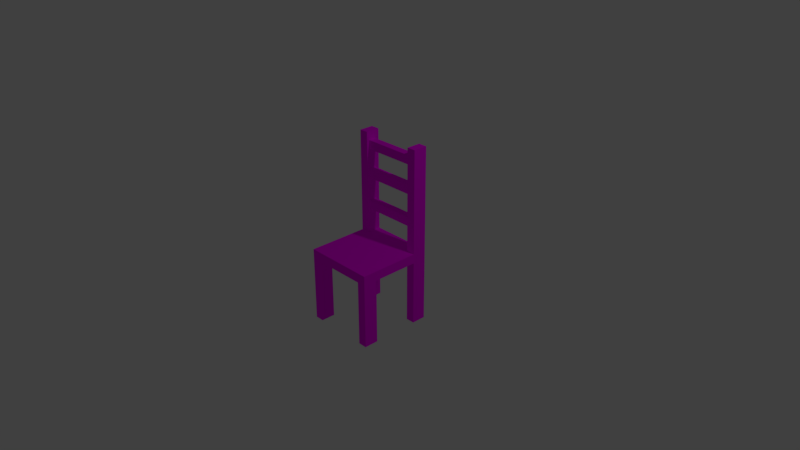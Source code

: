 # Source: cadeira01.blend  (saved by Blender 2.79.0; exported with 4.5.12 LTS)
import bpy
from mathutils import Matrix  # noqa: F401  (used for matrix-valued properties, if any)

bpy.ops.wm.read_factory_settings(use_empty=True)
scene = bpy.context.scene
scene.name = 'Scene'

# ---- collections
col_collection_1 = bpy.data.collections.new('Collection 1'); scene.collection.children.link(col_collection_1)

# ---- images (referenced by path relative to the original .blend; pixels are not part of the script)
import os
ASSET_DIR = os.environ.get("B2B_ASSET_DIR", "")  # directory of the original .blend (textures are referenced by path, not embedded)
HERE = os.path.dirname(os.path.abspath(__file__))  # packed textures are extracted next to this script under _unpacked/

def load_image(name, relpath, width, height, colorspace="sRGB"):
    """Load a texture the original file referenced (path relative to the .blend, or extracted next to this script)."""
    p = next((c for c in (os.path.join(HERE, relpath), os.path.join(ASSET_DIR, relpath)) if relpath and os.path.exists(c)), "")
    if p:
        img = bpy.data.images.load(p, check_existing=True)
        img.name = name
    else:  # same state as the original file: an image datablock whose file is absent (Cycles renders it pink)
        img = bpy.data.images.new(name, width, height)
        img.source = "FILE"
        img.filepath = "//" + (relpath or name)
    img.colorspace_settings.name = colorspace
    return img
img_color_palete_png = load_image('color_palete.png', 'color_palete.png', 1024, 1024, 'sRGB')

# ---- materials (node trees are filled in below, after node groups)
mat_material_002 = bpy.data.materials.new('Material.002')
mat_material_002.alpha_threshold = 0.0
mat_material_002.roughness = 0.5

# ---- material node trees
mat_material_002.use_nodes = True; mat_material_002.node_tree.nodes.clear()
_N = mat_material_002.node_tree.nodes; _L = mat_material_002.node_tree.links
n0 = _N.new('ShaderNodeOutputMaterial'); n0.name = 'Material Output'; n0.location = (300, 300)
n1 = _N.new('ShaderNodeBsdfDiffuse'); n1.name = 'Diffuse BSDF'; n1.location = (40, 400)
n2 = _N.new('ShaderNodeTexImage'); n2.name = 'Image Texture'; n2.location = (-160, 440)
n2.width = 140
n2.image = img_color_palete_png
_L.new(n1.outputs[0], n0.inputs[0])
_L.new(n2.outputs[0], n1.inputs[0])
n0.is_active_output = True

# ---- world
world_world = bpy.data.worlds.new('World'); scene.world = world_world
world_world.color = (0.05088, 0.05088, 0.05088)
world_world.use_sun_shadow = False
world_world.sun_shadow_jitter_overblur = 0.0
world_world.cycles.sampling_method = 'MANUAL'

# ---- cameras
cam_camera = bpy.data.cameras.new('Camera')
cam_camera.clip_end = 100.0
cam_camera.lens = 35.0
cam_camera.sensor_width = 32.0
cam_camera.sensor_height = 18.0
cam_camera.ortho_scale = 7.314
cam_camera.dof.focus_distance = 0.0

# ---- lights
light_lamp = bpy.data.lights.new('Lamp', 'POINT')
light_lamp.transmission_factor = 0.0
light_lamp.cutoff_distance = 30.0
light_lamp.energy = 100.0
light_lamp.shadow_buffer_clip_start = 1.001
light_lamp.shadow_soft_size = 0.1
light_lamp.shadow_maximum_resolution = 0.006
light_lamp.use_absolute_resolution = True

# ---- meshes
me_cube = bpy.data.meshes.new('Cube')
me_cube.from_pydata([(-1.0, -1.0, -1.0), (-1.0, -1.0, 1.0), (-1.0, 1.0, -1.0), (-1.0, 1.0, 1.0), (1.0, -1.0, -1.0), (1.0, -1.0, 1.0), (1.0, 1.0, -1.0), (1.0, 1.0, 1.0), (-1.0, 0.6183, -14.68), (-1.0, 0.6183, -1.0), (-1.0, 1.0, -14.68), (-1.0, 1.0, -1.0), (-0.7519, 0.6183, -14.68), (-0.7519, 0.6183, -1.0), (-0.7519, 1.0, -14.68), (-0.7519, 1.0, -1.0), (-1.0, -1.0, -14.68), (-1.0, -1.0, -1.0), (-1.0, -0.6183, -14.68), (-1.0, -0.6183, -1.0), (-0.7519, -1.0, -14.68), (-0.7519, -1.0, -1.0), (-0.7519, -0.6183, -14.68), (-0.7519, -0.6183, -1.0), (0.7519, 0.6183, -14.68), (0.7519, 0.6183, -1.0), (0.7519, 1.0, -14.68), (0.7519, 1.0, -1.0), (1.0, 0.6183, -14.68), (1.0, 0.6183, -1.0), (1.0, 1.0, -14.68), (1.0, 1.0, -1.0), (0.7519, -1.0, -14.68), (0.7519, -1.0, -1.0), (0.7519, -0.6183, -14.68), (0.7519, -0.6183, -1.0), (1.0, -1.0, -14.68), (1.0, -1.0, -1.0), (1.0, -0.6183, -14.68), (1.0, -0.6183, -1.0), (1.0, 0.6183, 22.72), (1.0, 0.6183, 1.0), (1.0, 1.0, 22.72), (1.0, 1.0, 1.0), (0.7519, 0.6183, 22.72), (0.7519, 0.6183, 1.0), (0.7519, 1.0, 22.72), (0.7519, 1.0, 1.0), (-0.7519, 0.6183, 22.72), (-0.7519, 0.6183, 1.0), (-0.7519, 1.0, 22.72), (-0.7519, 1.0, 1.0), (-1.0, 0.6183, 22.72), (-1.0, 0.6183, 1.0), (-1.0, 1.0, 22.72), (-1.0, 1.0, 1.0), (-0.7591, 0.695, 7.978), (0.7519, 0.695, 7.978), (-0.7591, 0.9008, 7.978), (0.7519, 0.9008, 7.978), (-0.7591, 0.695, 6.1), (0.7519, 0.695, 6.1), (-0.7591, 0.9008, 6.1), (0.7519, 0.9008, 6.1), (-0.7591, 0.695, 14.79), (0.7519, 0.695, 14.79), (-0.7591, 0.9008, 14.79), (0.7519, 0.9008, 14.79), (-0.7591, 0.695, 12.91), (0.7519, 0.695, 12.91), (-0.7591, 0.9008, 12.91), (0.7519, 0.9008, 12.91), (-0.7591, 0.695, 20.89), (0.7519, 0.695, 20.89), (-0.7591, 0.9008, 20.89), (0.7519, 0.9008, 20.89), (-0.7591, 0.695, 19.01), (0.7519, 0.695, 19.01), (-0.7591, 0.9008, 19.01), (0.7519, 0.9008, 19.01)], [], [(0, 1, 3, 2), (2, 3, 7, 6), (6, 7, 5, 4), (4, 5, 1, 0), (2, 6, 4, 0), (7, 3, 1, 5), (8, 9, 11, 10), (10, 11, 15, 14), (14, 15, 13, 12), (12, 13, 9, 8), (10, 14, 12, 8), (16, 17, 19, 18), (18, 19, 23, 22), (22, 23, 21, 20), (20, 21, 17, 16), (18, 22, 20, 16), (24, 25, 27, 26), (26, 27, 31, 30), (30, 31, 29, 28), (28, 29, 25, 24), (26, 30, 28, 24), (32, 33, 35, 34), (34, 35, 39, 38), (38, 39, 37, 36), (36, 37, 33, 32), (34, 38, 36, 32), (40, 41, 43, 42), (42, 43, 47, 46), (46, 47, 45, 44), (44, 45, 41, 40), (42, 46, 44, 40), (48, 49, 51, 50), (50, 51, 55, 54), (54, 55, 53, 52), (52, 53, 49, 48), (50, 54, 52, 48), (56, 57, 59, 58), (58, 59, 63, 62), (62, 63, 61, 60), (60, 61, 57, 56), (64, 65, 67, 66), (66, 67, 71, 70), (70, 71, 69, 68), (68, 69, 65, 64), (72, 73, 75, 74), (74, 75, 79, 78), (78, 79, 77, 76), (76, 77, 73, 72)])
_uv = me_cube.uv_layers.new(name='UVMap')
_uv.uv.foreach_set('vector', [0.2931, 0.9168, 0.3531, 0.9168, 0.3531, 0.9768, 0.2931, 0.9768, 0.2931, 0.9168, 0.3531, 0.9168, 0.3531, 0.9768, 0.2931, 0.9768, 0.2931, 0.9168, 0.3531, 0.9168, 0.3531, 0.9768, 0.2931, 0.9768, 0.2931, 0.9168, 0.3531, 0.9168, 0.3531, 0.9768, 0.2931, 0.9768, 0.2931, 0.9168, 0.3531, 0.9168, 0.3531, 0.9768, 0.2931, 0.9768, 0.2931, 0.9168, 0.3531, 0.9168, 0.3531, 0.9768, 0.2931, 0.9768, 0.2931, 0.9168, 0.3531, 0.9168, 0.3531, 0.9768, 0.2931, 0.9768, 0.2931, 0.9168, 0.3531, 0.9168, 0.3531, 0.9768, 0.2931, 0.9768, 0.2931, 0.9168, 0.3531, 0.9168, 0.3531, 0.9768, 0.2931, 0.9768, 0.2931, 0.9168, 0.3531, 0.9168, 0.3531, 0.9768, 0.2931, 0.9768, 0.2931, 0.9168, 0.3531, 0.9168, 0.3531, 0.9768, 0.2931, 0.9768, 0.2931, 0.9168, 0.3531, 0.9168, 0.3531, 0.9768, 0.2931, 0.9768, 0.2931, 0.9168, 0.3531, 0.9168, 0.3531, 0.9768, 0.2931, 0.9768, 0.2931, 0.9168, 0.3531, 0.9168, 0.3531, 0.9768, 0.2931, 0.9768, 0.2931, 0.9168, 0.3531, 0.9168, 0.3531, 0.9768, 0.2931, 0.9768, 0.2931, 0.9168, 0.3531, 0.9168, 0.3531, 0.9768, 0.2931, 0.9768, 0.2931, 0.9168, 0.3531, 0.9168, 0.3531, 0.9768, 0.2931, 0.9768, 0.2931, 0.9168, 0.3531, 0.9168, 0.3531, 0.9768, 0.2931, 0.9768, 0.2931, 0.9168, 0.3531, 0.9168, 0.3531, 0.9768, 0.2931, 0.9768, 0.2931, 0.9168, 0.3531, 0.9168, 0.3531, 0.9768, 0.2931, 0.9768, 0.2931, 0.9168, 0.3531, 0.9168, 0.3531, 0.9768, 0.2931, 0.9768, 0.2931, 0.9168, 0.3531, 0.9168, 0.3531, 0.9768, 0.2931, 0.9768, 0.2931, 0.9168, 0.3531, 0.9168, 0.3531, 0.9768, 0.2931, 0.9768, 0.2931, 0.9168, 0.3531, 0.9168, 0.3531, 0.9768, 0.2931, 0.9768, 0.2931, 0.9168, 0.3531, 0.9168, 0.3531, 0.9768, 0.2931, 0.9768, 0.2931, 0.9168, 0.3531, 0.9168, 0.3531, 0.9768, 0.2931, 0.9768, 0.2931, 0.9145, 0.3531, 0.9145, 0.3531, 0.9745, 0.2931, 0.9745, 0.2931, 0.9145, 0.3531, 0.9145, 0.3531, 0.9745, 0.2931, 0.9745, 0.2931, 0.9145, 0.3531, 0.9145, 0.3531, 0.9745, 0.2931, 0.9745, 0.2931, 0.9145, 0.3531, 0.9145, 0.3531, 0.9745, 0.2931, 0.9745, 0.2931, 0.9145, 0.3531, 0.9145, 0.3531, 0.9745, 0.2931, 0.9745, 0.2931, 0.9145, 0.3531, 0.9145, 0.3531, 0.9745, 0.2931, 0.9745, 0.2931, 0.9145, 0.3531, 0.9145, 0.3531, 0.9745, 0.2931, 0.9745, 0.2931, 0.9145, 0.3531, 0.9145, 0.3531, 0.9745, 0.2931, 0.9745, 0.2931, 0.9145, 0.3531, 0.9145, 0.3531, 0.9745, 0.2931, 0.9745, 0.2931, 0.9145, 0.3531, 0.9145, 0.3531, 0.9745, 0.2931, 0.9745, 0.2931, 0.9145, 0.3531, 0.9145, 0.3531, 0.9745, 0.2931, 0.9745, 0.2931, 0.9145, 0.3531, 0.9145, 0.3531, 0.9745, 0.2931, 0.9745, 0.2931, 0.9145, 0.3531, 0.9145, 0.3531, 0.9745, 0.2931, 0.9745, 0.2931, 0.9145, 0.3531, 0.9145, 0.3531, 0.9745, 0.2931, 0.9745, 0.2931, 0.9145, 0.3531, 0.9145, 0.3531, 0.9745, 0.2931, 0.9745, 0.2931, 0.9145, 0.3531, 0.9145, 0.3531, 0.9745, 0.2931, 0.9745, 0.2931, 0.9145, 0.3531, 0.9145, 0.3531, 0.9745, 0.2931, 0.9745, 0.2931, 0.9145, 0.3531, 0.9145, 0.3531, 0.9745, 0.2931, 0.9745, 0.2931, 0.9145, 0.3531, 0.9145, 0.3531, 0.9745, 0.2931, 0.9745, 0.2931, 0.9145, 0.3531, 0.9145, 0.3531, 0.9745, 0.2931, 0.9745, 0.2931, 0.9145, 0.3531, 0.9145, 0.3531, 0.9745, 0.2931, 0.9745, 0.2931, 0.9145, 0.3531, 0.9145, 0.3531, 0.9745, 0.2931, 0.9745])
me_cube.materials.append(mat_material_002)
me_cube.use_remesh_preserve_volume = False
me_cube.use_remesh_preserve_attributes = False
me_cube.use_mirror_vertex_groups = False
me_cube.update()

# ---- objects
ob_cube = bpy.data.objects.new('Cube', me_cube)
ob_lamp = bpy.data.objects.new('Lamp', light_lamp)
ob_camera = bpy.data.objects.new('Camera', cam_camera)

# ---- transforms, parenting, visibility, modifiers, constraints
ob_cube.location = (0.0, 0.0, 0.0)
ob_cube.scale = (0.4931, 0.5161, 0.06515)
ob_cube.lineart.crease_threshold = 0.0
ob_lamp.location = (4.076, 1.005, 5.904)
ob_lamp.rotation_euler = (0.6503, 0.05522, 1.866)
ob_lamp.lock_rotations_4d = False
ob_lamp.empty_display_type = 'ARROWS'
ob_lamp.color = (0.0, 0.0, 0.0, 0.0)
ob_lamp.lineart.crease_threshold = 0.0
ob_camera.location = (7.481, -6.508, 5.344)
ob_camera.rotation_euler = (1.109, 0.0, 0.8149)
ob_camera.lock_rotations_4d = False
ob_camera.empty_display_type = 'ARROWS'
ob_camera.color = (0.0, 0.0, 0.0, 0.0)
ob_camera.display_type = 'WIRE'
ob_camera.lineart.crease_threshold = 0.0

# ---- collection membership
col_collection_1.objects.link(ob_cube)
col_collection_1.objects.link(ob_lamp)
col_collection_1.objects.link(ob_camera)

# ---- scene / render settings (as saved in the file)
scene.camera = ob_camera
scene.frame_start = 1; scene.frame_end = 250; scene.frame_set(2)
scene.render.engine = 'CYCLES'
scene.render.resolution_percentage = 50
scene.render.dither_intensity = 0.0
scene.cycles.use_denoising = False
scene.cycles.samples = 128
scene.cycles.sampling_pattern = 'TABULATED_SOBOL'
scene.cycles.use_adaptive_sampling = False
scene.cycles.use_light_tree = False
scene.cycles.blur_glossy = 0.0
scene.cycles.sample_clamp_indirect = 0.0
scene.view_settings.view_transform = 'Standard'
bpy.context.view_layer.update()
